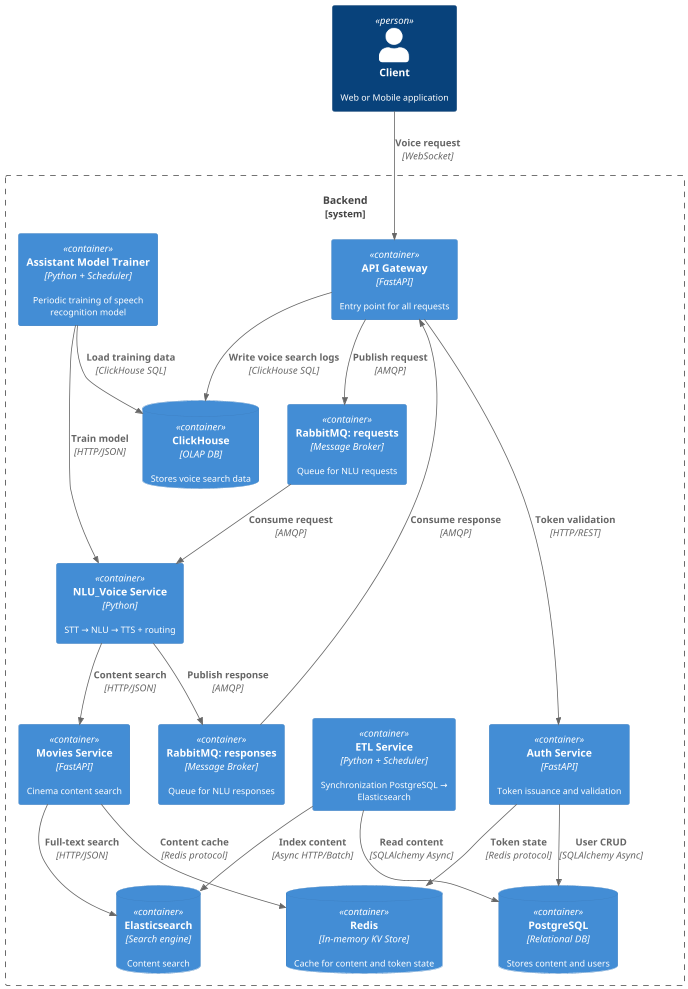

The diagram above was rendered by PlantUML. Its source (embedded in the PNG):
@startuml
!theme reddress-lightorange
' Include C4-PlantUML via includeurl
!define C4P https://raw.githubusercontent.com/plantuml-stdlib/C4-PlantUML/master
!includeurl C4P/C4_Container.puml

' Client side
Person(client, "Client", "Web or Mobile application")

' Server side
System_Boundary(backend, "Backend") {
    ' Entry point
    Container(api_gateway, "API Gateway", "FastAPI", "Entry point for all requests")

    ' Voice service
    Container(nlu_voice_service, "NLU_Voice Service", "Python", "STT → NLU → TTS + routing")

    ' Auth service
    Container(auth_service, "Auth Service", "FastAPI", "Token issuance and validation")

    ' Cinema content service
    Container(movies_service, "Movies Service", "FastAPI", "Cinema content search")

    ' ETL content service
    Container(etl, "ETL Service", "Python + Scheduler", "Synchronization PostgreSQL → Elasticsearch")

    ' Scheduler for model training
    Container(scheduler, "Assistant Model Trainer", "Python + Scheduler", "Periodic training of speech recognition model")

    ' RabbitMQ queues for NLU
    Container(queue_req, "RabbitMQ: requests", "Message Broker", "Queue for NLU requests")
    Container(queue_res, "RabbitMQ: responses", "Message Broker", "Queue for NLU responses")

    ' Data stores
    ContainerDb(redis, "Redis", "In-memory KV Store", "Cache for content and token state")
    ContainerDb(postgres, "PostgreSQL", "Relational DB", "Stores content and users")
    ContainerDb(elastic, "Elasticsearch", "Search engine", "Content search")
    ContainerDb(clickhouse, "ClickHouse", "OLAP DB", "Stores voice search data")
}

' Client interactions
Rel(client, api_gateway, "Voice request", "WebSocket")

' API Gateway ↔ NLU interaction via RabbitMQ
Rel(api_gateway, queue_req, "Publish request", "AMQP")
Rel(queue_req, nlu_voice_service, "Consume request", "AMQP")
Rel(nlu_voice_service, queue_res, "Publish response", "AMQP")
Rel(queue_res, api_gateway, "Consume response", "AMQP")

' Token validation
Rel(api_gateway, auth_service, "Token validation", "HTTP/REST")

' Voice search logging
Rel(api_gateway, clickhouse, "Write voice search logs", "ClickHouse SQL")

' NLU ↔ Movies interaction
Rel(nlu_voice_service, movies_service, "Content search", "HTTP/JSON")

' Model loading and training
Rel(scheduler, clickhouse, "Load training data", "ClickHouse SQL")
Rel(scheduler, nlu_voice_service, "Train model", "HTTP/JSON")

' Movies subsystem
Rel(movies_service, redis, "Content cache", "Redis protocol")
Rel(movies_service, elastic, "Full-text search", "HTTP/JSON")

' Auth subsystem
Rel(auth_service, redis, "Token state", "Redis protocol")
Rel(auth_service, postgres, "User CRUD", "SQLAlchemy Async")

' ETL subsystem
Rel(etl, postgres, "Read content", "SQLAlchemy Async")
Rel(etl, elastic, "Index content", "Async HTTP/Batch")

@enduml